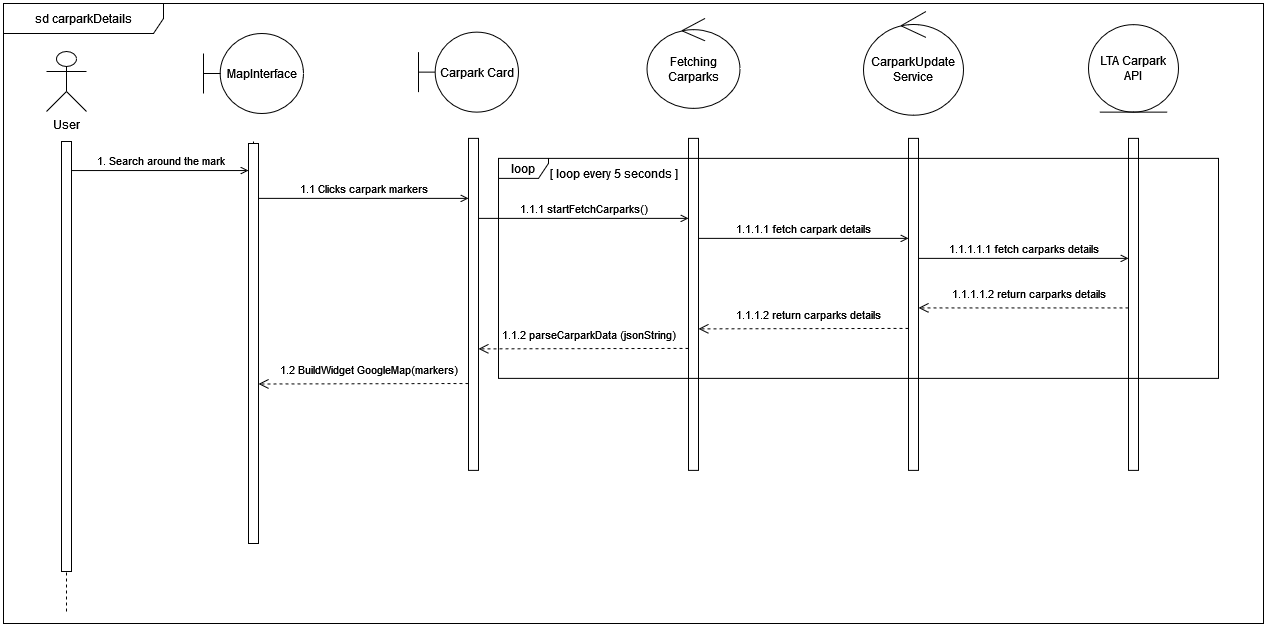

The diagram above was exported from draw.io. Its source (the exported page's mxGraphModel, read from the mxfile embedded in the PNG):
<mxGraphModel dx="2314" dy="1114" grid="1" gridSize="10" guides="1" tooltips="1" connect="1" arrows="1" fold="1" page="1" pageScale="1" pageWidth="850" pageHeight="1100" math="0" shadow="0">
  <root>
    <mxCell id="0" />
    <mxCell id="1" parent="0" />
    <mxCell id="3OOWyIEgbLdPkGEAUwRD-89" value="User" style="shape=umlActor;verticalLabelPosition=bottom;verticalAlign=top;html=1;" parent="1" vertex="1">
      <mxGeometry x="103" y="98" width="40" height="60" as="geometry" />
    </mxCell>
    <mxCell id="3OOWyIEgbLdPkGEAUwRD-90" value="" style="endArrow=none;dashed=1;html=1;rounded=0;" parent="1" source="3OOWyIEgbLdPkGEAUwRD-93" edge="1">
      <mxGeometry width="50" height="50" relative="1" as="geometry">
        <mxPoint x="123" y="658" as="sourcePoint" />
        <mxPoint x="123" y="189" as="targetPoint" />
      </mxGeometry>
    </mxCell>
    <mxCell id="3OOWyIEgbLdPkGEAUwRD-92" value="" style="endArrow=none;dashed=1;html=1;rounded=0;" parent="1" target="3OOWyIEgbLdPkGEAUwRD-93" edge="1">
      <mxGeometry width="50" height="50" relative="1" as="geometry">
        <mxPoint x="123" y="658" as="sourcePoint" />
        <mxPoint x="123" y="189" as="targetPoint" />
      </mxGeometry>
    </mxCell>
    <mxCell id="3OOWyIEgbLdPkGEAUwRD-93" value="" style="html=1;points=[[0,0,0,0,5],[0,1,0,0,-5],[1,0,0,0,5],[1,1,0,0,-5]];perimeter=orthogonalPerimeter;outlineConnect=0;targetShapes=umlLifeline;portConstraint=eastwest;newEdgeStyle={&quot;curved&quot;:0,&quot;rounded&quot;:0};" parent="1" vertex="1">
      <mxGeometry x="118" y="188" width="10" height="430" as="geometry" />
    </mxCell>
    <mxCell id="3OOWyIEgbLdPkGEAUwRD-96" value="sd carparkDetails" style="shape=umlFrame;whiteSpace=wrap;html=1;pointerEvents=0;recursiveResize=0;container=1;collapsible=0;width=160;" parent="1" vertex="1">
      <mxGeometry x="60" y="50" width="1260" height="620" as="geometry" />
    </mxCell>
    <mxCell id="3OOWyIEgbLdPkGEAUwRD-97" value="Carpark Card" style="shape=umlBoundary;whiteSpace=wrap;html=1;" parent="3OOWyIEgbLdPkGEAUwRD-96" vertex="1">
      <mxGeometry x="415" y="28.629999999999995" width="100" height="80" as="geometry" />
    </mxCell>
    <mxCell id="3OOWyIEgbLdPkGEAUwRD-105" value="" style="html=1;points=[[0,0,0,0,5],[0,1,0,0,-5],[1,0,0,0,5],[1,1,0,0,-5]];perimeter=orthogonalPerimeter;outlineConnect=0;targetShapes=umlLifeline;portConstraint=eastwest;newEdgeStyle={&quot;curved&quot;:0,&quot;rounded&quot;:0};" parent="3OOWyIEgbLdPkGEAUwRD-96" vertex="1">
      <mxGeometry x="465" y="134.88" width="10" height="332" as="geometry" />
    </mxCell>
    <mxCell id="3OOWyIEgbLdPkGEAUwRD-117" value="LTA Carpark&lt;br&gt;API" style="ellipse;shape=umlEntity;whiteSpace=wrap;html=1;" parent="3OOWyIEgbLdPkGEAUwRD-96" vertex="1">
      <mxGeometry x="1085" y="21.129999999999995" width="90" height="87.5" as="geometry" />
    </mxCell>
    <mxCell id="3OOWyIEgbLdPkGEAUwRD-118" value="Fetching&lt;br&gt;Carparks" style="ellipse;shape=umlControl;whiteSpace=wrap;html=1;" parent="3OOWyIEgbLdPkGEAUwRD-96" vertex="1">
      <mxGeometry x="643.5" y="14.879999999999995" width="93" height="90" as="geometry" />
    </mxCell>
    <mxCell id="3OOWyIEgbLdPkGEAUwRD-127" value="&lt;div&gt;MapInterface&lt;/div&gt;" style="shape=umlBoundary;whiteSpace=wrap;html=1;" parent="3OOWyIEgbLdPkGEAUwRD-96" vertex="1">
      <mxGeometry x="200" y="30" width="100" height="80" as="geometry" />
    </mxCell>
    <mxCell id="3OOWyIEgbLdPkGEAUwRD-128" value="" style="endArrow=none;dashed=1;html=1;rounded=0;" parent="3OOWyIEgbLdPkGEAUwRD-96" source="3OOWyIEgbLdPkGEAUwRD-130" edge="1">
      <mxGeometry width="50" height="50" relative="1" as="geometry">
        <mxPoint x="250" y="607" as="sourcePoint" />
        <mxPoint x="250" y="138" as="targetPoint" />
      </mxGeometry>
    </mxCell>
    <mxCell id="3OOWyIEgbLdPkGEAUwRD-130" value="" style="html=1;points=[[0,0,0,0,5],[0,1,0,0,-5],[1,0,0,0,5],[1,1,0,0,-5]];perimeter=orthogonalPerimeter;outlineConnect=0;targetShapes=umlLifeline;portConstraint=eastwest;newEdgeStyle={&quot;curved&quot;:0,&quot;rounded&quot;:0};" parent="3OOWyIEgbLdPkGEAUwRD-96" vertex="1">
      <mxGeometry x="245" y="140" width="10" height="400" as="geometry" />
    </mxCell>
    <mxCell id="3OOWyIEgbLdPkGEAUwRD-91" value="1. Search around the mark" style="html=1;verticalAlign=bottom;labelBackgroundColor=none;endArrow=open;endFill=0;rounded=0;" parent="3OOWyIEgbLdPkGEAUwRD-96" target="3OOWyIEgbLdPkGEAUwRD-130" edge="1">
      <mxGeometry width="160" relative="1" as="geometry">
        <mxPoint x="68" y="167.05" as="sourcePoint" />
        <mxPoint x="245" y="167.05" as="targetPoint" />
      </mxGeometry>
    </mxCell>
    <mxCell id="3OOWyIEgbLdPkGEAUwRD-133" value="1.1 Clicks carpark markers" style="html=1;verticalAlign=bottom;labelBackgroundColor=none;endArrow=open;endFill=0;rounded=0;" parent="3OOWyIEgbLdPkGEAUwRD-96" target="3OOWyIEgbLdPkGEAUwRD-105" edge="1">
      <mxGeometry width="160" relative="1" as="geometry">
        <mxPoint x="255" y="194.88" as="sourcePoint" />
        <mxPoint x="440" y="194.88" as="targetPoint" />
      </mxGeometry>
    </mxCell>
    <mxCell id="3OOWyIEgbLdPkGEAUwRD-136" value="CarparkUpdate&lt;br&gt;Service" style="ellipse;shape=umlControl;whiteSpace=wrap;html=1;" parent="3OOWyIEgbLdPkGEAUwRD-96" vertex="1">
      <mxGeometry x="860" y="8" width="100" height="103.75" as="geometry" />
    </mxCell>
    <mxCell id="3OOWyIEgbLdPkGEAUwRD-137" value="" style="html=1;points=[[0,0,0,0,5],[0,1,0,0,-5],[1,0,0,0,5],[1,1,0,0,-5]];perimeter=orthogonalPerimeter;outlineConnect=0;targetShapes=umlLifeline;portConstraint=eastwest;newEdgeStyle={&quot;curved&quot;:0,&quot;rounded&quot;:0};" parent="3OOWyIEgbLdPkGEAUwRD-96" vertex="1">
      <mxGeometry x="685" y="134.88" width="10" height="332" as="geometry" />
    </mxCell>
    <mxCell id="3OOWyIEgbLdPkGEAUwRD-138" value="" style="html=1;points=[[0,0,0,0,5],[0,1,0,0,-5],[1,0,0,0,5],[1,1,0,0,-5]];perimeter=orthogonalPerimeter;outlineConnect=0;targetShapes=umlLifeline;portConstraint=eastwest;newEdgeStyle={&quot;curved&quot;:0,&quot;rounded&quot;:0};" parent="3OOWyIEgbLdPkGEAUwRD-96" vertex="1">
      <mxGeometry x="905" y="134.88" width="10" height="332" as="geometry" />
    </mxCell>
    <mxCell id="3OOWyIEgbLdPkGEAUwRD-139" value="" style="html=1;points=[[0,0,0,0,5],[0,1,0,0,-5],[1,0,0,0,5],[1,1,0,0,-5]];perimeter=orthogonalPerimeter;outlineConnect=0;targetShapes=umlLifeline;portConstraint=eastwest;newEdgeStyle={&quot;curved&quot;:0,&quot;rounded&quot;:0};" parent="3OOWyIEgbLdPkGEAUwRD-96" vertex="1">
      <mxGeometry x="1125" y="134.88" width="10" height="332" as="geometry" />
    </mxCell>
    <mxCell id="3OOWyIEgbLdPkGEAUwRD-140" value="1.1.1 startFetchCarparks()" style="html=1;verticalAlign=bottom;labelBackgroundColor=none;endArrow=open;endFill=0;rounded=0;" parent="3OOWyIEgbLdPkGEAUwRD-96" edge="1">
      <mxGeometry width="160" relative="1" as="geometry">
        <mxPoint x="475" y="214.88" as="sourcePoint" />
        <mxPoint x="685" y="214.88" as="targetPoint" />
      </mxGeometry>
    </mxCell>
    <mxCell id="3OOWyIEgbLdPkGEAUwRD-141" value="1.1.1.1 fetch carpark details" style="html=1;verticalAlign=bottom;labelBackgroundColor=none;endArrow=open;endFill=0;rounded=0;" parent="3OOWyIEgbLdPkGEAUwRD-96" edge="1">
      <mxGeometry x="-0.0023" width="160" relative="1" as="geometry">
        <mxPoint x="695" y="234.88" as="sourcePoint" />
        <mxPoint x="905" y="234.88" as="targetPoint" />
        <mxPoint as="offset" />
      </mxGeometry>
    </mxCell>
    <mxCell id="3OOWyIEgbLdPkGEAUwRD-142" value="1.1.1.1.1 fetch carparks details" style="html=1;verticalAlign=bottom;labelBackgroundColor=none;endArrow=open;endFill=0;rounded=0;" parent="3OOWyIEgbLdPkGEAUwRD-96" edge="1">
      <mxGeometry width="160" relative="1" as="geometry">
        <mxPoint x="915" y="254.88" as="sourcePoint" />
        <mxPoint x="1125" y="254.88" as="targetPoint" />
      </mxGeometry>
    </mxCell>
    <mxCell id="3OOWyIEgbLdPkGEAUwRD-144" value="loop" style="shape=umlFrame;whiteSpace=wrap;html=1;pointerEvents=0;width=50;height=20;" parent="3OOWyIEgbLdPkGEAUwRD-96" vertex="1">
      <mxGeometry x="495" y="154.88" width="720" height="220" as="geometry" />
    </mxCell>
    <mxCell id="3OOWyIEgbLdPkGEAUwRD-145" value="[ loop every 5 seconds ]" style="text;html=1;align=center;verticalAlign=middle;resizable=0;points=[];autosize=1;strokeColor=none;fillColor=none;" parent="3OOWyIEgbLdPkGEAUwRD-96" vertex="1">
      <mxGeometry x="535.0019362745098" y="154.88" width="150" height="30" as="geometry" />
    </mxCell>
    <mxCell id="3OOWyIEgbLdPkGEAUwRD-146" value="1.1.1.1.2 return carparks details" style="html=1;verticalAlign=bottom;endArrow=open;dashed=1;endSize=8;curved=0;rounded=0;" parent="3OOWyIEgbLdPkGEAUwRD-96" target="3OOWyIEgbLdPkGEAUwRD-138" edge="1">
      <mxGeometry x="-0.0476" y="-4" relative="1" as="geometry">
        <mxPoint x="1125" y="304.4" as="sourcePoint" />
        <mxPoint x="765" y="304.4" as="targetPoint" />
        <mxPoint as="offset" />
      </mxGeometry>
    </mxCell>
    <mxCell id="3OOWyIEgbLdPkGEAUwRD-147" value="1.1.1.2 return carparks details" style="html=1;verticalAlign=bottom;endArrow=open;dashed=1;endSize=8;curved=0;rounded=0;" parent="3OOWyIEgbLdPkGEAUwRD-96" edge="1">
      <mxGeometry x="-0.0476" y="-4" relative="1" as="geometry">
        <mxPoint x="905" y="324.88" as="sourcePoint" />
        <mxPoint x="695" y="325.36" as="targetPoint" />
        <mxPoint as="offset" />
      </mxGeometry>
    </mxCell>
    <mxCell id="3OOWyIEgbLdPkGEAUwRD-148" value="1.1.2 parseCarparkData (jsonString)" style="html=1;verticalAlign=bottom;endArrow=open;dashed=1;endSize=8;curved=0;rounded=0;" parent="3OOWyIEgbLdPkGEAUwRD-96" edge="1">
      <mxGeometry x="-0.0476" y="-4" relative="1" as="geometry">
        <mxPoint x="685" y="344.88" as="sourcePoint" />
        <mxPoint x="475" y="345.36" as="targetPoint" />
        <mxPoint as="offset" />
      </mxGeometry>
    </mxCell>
    <mxCell id="3OOWyIEgbLdPkGEAUwRD-149" value="1.2 BuildWidget GoogleMap(markers)" style="html=1;verticalAlign=bottom;endArrow=open;dashed=1;endSize=8;curved=0;rounded=0;" parent="3OOWyIEgbLdPkGEAUwRD-96" edge="1">
      <mxGeometry x="-0.0476" y="-4" relative="1" as="geometry">
        <mxPoint x="465" y="380" as="sourcePoint" />
        <mxPoint x="255" y="380.48" as="targetPoint" />
        <mxPoint as="offset" />
      </mxGeometry>
    </mxCell>
  </root>
</mxGraphModel>